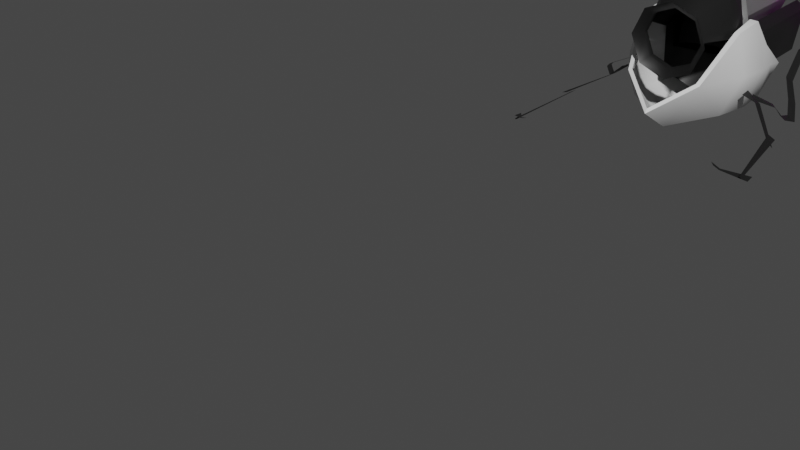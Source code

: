 # Source: v_portalgun.blend  (saved by Blender 3.6.11; exported with 4.5.12 LTS)
import bpy
from mathutils import Matrix  # noqa: F401  (used for matrix-valued properties, if any)

bpy.ops.wm.read_factory_settings(use_empty=True)
scene = bpy.context.scene
scene.name = 'Scene'

# ---- collections
col_collection = bpy.data.collections.new('Collection'); scene.collection.children.link(col_collection)

# ---- images (referenced by path relative to the original .blend; pixels are not part of the script)
import os
ASSET_DIR = os.environ.get("B2B_ASSET_DIR", "")  # directory of the original .blend (textures are referenced by path, not embedded)
HERE = os.path.dirname(os.path.abspath(__file__))  # packed textures are extracted next to this script under _unpacked/

def load_image(name, relpath, width, height, colorspace="sRGB"):
    """Load a texture the original file referenced (path relative to the .blend, or extracted next to this script)."""
    p = next((c for c in (os.path.join(HERE, relpath), os.path.join(ASSET_DIR, relpath)) if relpath and os.path.exists(c)), "")
    if p:
        img = bpy.data.images.load(p, check_existing=True)
        img.name = name
    else:  # same state as the original file: an image datablock whose file is absent (Cycles renders it pink)
        img = bpy.data.images.new(name, width, height)
        img.source = "FILE"
        img.filepath = "//" + (relpath or name)
    img.colorspace_settings.name = colorspace
    return img
img_v_portalgun_png = load_image('v_portalgun.png', 'v_portalgun.png', 1024, 1024, 'sRGB')
img_grav_flare_png = load_image('grav_flare.png', 'grav_flare.png', 1024, 1024, 'sRGB')

# ---- materials (node trees are filled in below, after node groups)
mat_portal_gun_metal = bpy.data.materials.new('portal_gun_metal')
mat_portal_gun_metal.use_transparent_shadow = False
mat_portal_gun_white = bpy.data.materials.new('portal_gun_white')
mat_portal_gun_white.use_transparent_shadow = False
mat_portal_gun_shell = bpy.data.materials.new('portal_gun_shell')
mat_portal_gun_shell.use_transparent_shadow = False
mat_portal_gun_glass = bpy.data.materials.new('portal_gun_glass')
mat_portal_gun_glass.surface_render_method = 'BLENDED'
mat_portal_gun_glass.blend_method = 'BLEND'
mat_portal_gun_flare = bpy.data.materials.new('portal_gun_flare')
mat_portal_gun_flare.surface_render_method = 'BLENDED'
mat_portal_gun_flare.blend_method = 'BLEND'
mat_portal_gun_flare.use_transparent_shadow = False

# ---- material node trees
mat_portal_gun_metal.use_nodes = True; mat_portal_gun_metal.node_tree.nodes.clear()
_N = mat_portal_gun_metal.node_tree.nodes; _L = mat_portal_gun_metal.node_tree.links
n0 = _N.new('ShaderNodeBsdfPrincipled'); n0.name = 'Principled BSDF'; n0.location = (10, 300)
n0.distribution = 'GGX'
n0.subsurface_method = 'BURLEY'
n0.inputs[0].default_value = (0.008076, 0.008076, 0.008076, 1.0)
n0.inputs[3].default_value = 1.45
n0.inputs[27].default_value = (0.0, 0.0, 0.0, 1.0)
n0.inputs[28].default_value = 1.0
n1 = _N.new('ShaderNodeOutputMaterial'); n1.name = 'Material Output'; n1.location = (300, 300)
_L.new(n0.outputs[0], n1.inputs[0])
n1.is_active_output = True
mat_portal_gun_white.use_nodes = True; mat_portal_gun_white.node_tree.nodes.clear()
_N = mat_portal_gun_white.node_tree.nodes; _L = mat_portal_gun_white.node_tree.links
n0 = _N.new('ShaderNodeBsdfPrincipled'); n0.name = 'Principled BSDF'; n0.location = (10, 300)
n0.distribution = 'GGX'
n0.subsurface_method = 'BURLEY'
n0.inputs[3].default_value = 1.45
n0.inputs[27].default_value = (0.0, 0.0, 0.0, 1.0)
n0.inputs[28].default_value = 1.0
n1 = _N.new('ShaderNodeOutputMaterial'); n1.name = 'Material Output'; n1.location = (300, 300)
_L.new(n0.outputs[0], n1.inputs[0])
n1.is_active_output = True
mat_portal_gun_shell.use_nodes = True; mat_portal_gun_shell.node_tree.nodes.clear()
_N = mat_portal_gun_shell.node_tree.nodes; _L = mat_portal_gun_shell.node_tree.links
n0 = _N.new('ShaderNodeBsdfPrincipled'); n0.name = 'Principled BSDF'; n0.location = (477, 311)
n0.distribution = 'GGX'
n0.subsurface_method = 'BURLEY'
n0.inputs[3].default_value = 1.45
n0.inputs[27].default_value = (0.0, 0.0, 0.0, 1.0)
n0.inputs[28].default_value = 1.0
n1 = _N.new('ShaderNodeOutputMaterial'); n1.name = 'Material Output'; n1.location = (767, 311)
n2 = _N.new('ShaderNodeTexImage'); n2.name = 'Image Texture'; n2.location = (187, 291)
n2.image = img_v_portalgun_png
n2.extension = 'EXTEND'
_L.new(n0.outputs[0], n1.inputs[0])
_L.new(n2.outputs[0], n0.inputs[0])
n1.is_active_output = True
mat_portal_gun_glass.use_nodes = True; mat_portal_gun_glass.node_tree.nodes.clear()
_N = mat_portal_gun_glass.node_tree.nodes; _L = mat_portal_gun_glass.node_tree.links
n0 = _N.new('ShaderNodeBsdfPrincipled'); n0.name = 'Principled BSDF'; n0.location = (10, 300)
n0.distribution = 'GGX'
n0.subsurface_method = 'BURLEY'
n0.inputs[0].default_value = (0.214, 0.214, 0.214, 1.0)
n0.inputs[3].default_value = 1.45
n0.inputs[18].default_value = 0.6333
n0.inputs[27].default_value = (0.0, 0.0, 0.0, 1.0)
n0.inputs[28].default_value = 1.0
n1 = _N.new('ShaderNodeOutputMaterial'); n1.name = 'Material Output'; n1.location = (300, 300)
n1.target = 'CYCLES'
n2 = _N.new('ShaderNodeOutputMaterial'); n2.name = 'Material Output.001'; n2.location = (0, 0)
n2.target = 'EEVEE'
n3 = _N.new('ShaderNodeMixShader'); n3.name = 'Mix Shader'; n3.location = (0, 0)
n3.label = 'Disable Shadow'
n3.hide = True
n4 = _N.new('ShaderNodeLightPath'); n4.name = 'Light Path'; n4.location = (0, 0)
n4.hide = True
n5 = _N.new('ShaderNodeBsdfTransparent'); n5.name = 'Transparent BSDF'; n5.location = (0, 0)
n5.hide = True
_L.new(n0.outputs[0], n1.inputs[0])
_L.new(n0.outputs[0], n3.inputs[1])
_L.new(n3.outputs[0], n2.inputs[0])
_L.new(n4.outputs[1], n3.inputs[0])
_L.new(n5.outputs[0], n3.inputs[2])
n1.is_active_output = True
mat_portal_gun_flare.use_nodes = True; mat_portal_gun_flare.node_tree.nodes.clear()
_N = mat_portal_gun_flare.node_tree.nodes; _L = mat_portal_gun_flare.node_tree.links
n0 = _N.new('ShaderNodeBsdfPrincipled'); n0.name = 'Principled BSDF'; n0.location = (10, 300)
n0.distribution = 'GGX'
n0.subsurface_method = 'RANDOM_WALK_SKIN'
n0.inputs[3].default_value = 1.45
n0.inputs[27].default_value = (0.0, 0.0, 0.0, 1.0)
n0.inputs[28].default_value = 1.0
n1 = _N.new('ShaderNodeOutputMaterial'); n1.name = 'Material Output'; n1.location = (300, 300)
n2 = _N.new('ShaderNodeTexImage'); n2.name = 'Image Texture'; n2.location = (-280, -120)
n2.image = img_grav_flare_png
n2.extension = 'EXTEND'
n3 = _N.new('ShaderNodeUVMap'); n3.name = 'UV Map'; n3.location = (-1010, -233)
n4 = _N.new('ShaderNodeSeparateXYZ'); n4.name = 'Separate XYZ'; n4.location = (-830, -169)
n5 = _N.new('ShaderNodeCombineXYZ'); n5.name = 'Combine XYZ'; n5.location = (-474, -188)
n6 = _N.new('ShaderNodeMath'); n6.name = 'Math'; n6.location = (-650, 49)
n6.operation = 'PINGPONG'
n6.inputs[1].default_value = 1.0
n7 = _N.new('ShaderNodeMath'); n7.name = 'Math.001'; n7.location = (-650, -140)
n7.operation = 'PINGPONG'
n7.inputs[1].default_value = 1.0
_L.new(n0.outputs[0], n1.inputs[0])
_L.new(n2.outputs[1], n0.inputs[4])
_L.new(n3.outputs[0], n4.inputs[0])
_L.new(n5.outputs[0], n2.inputs[0])
_L.new(n4.outputs[0], n6.inputs[0])
_L.new(n6.outputs[0], n5.inputs[0])
_L.new(n4.outputs[1], n7.inputs[0])
_L.new(n7.outputs[0], n5.inputs[1])
n1.is_active_output = True

# ---- world
world_world = bpy.data.worlds.new('World'); scene.world = world_world
world_world.use_nodes = True; world_world.node_tree.nodes.clear()
_N = world_world.node_tree.nodes; _L = world_world.node_tree.links
n0 = _N.new('ShaderNodeOutputWorld'); n0.name = 'World Output'; n0.location = (300, 300)
n1 = _N.new('ShaderNodeBackground'); n1.name = 'Background'; n1.location = (10, 300)
n1.inputs[0].default_value = (0.05088, 0.05088, 0.05088, 1.0)
_L.new(n1.outputs[0], n0.inputs[0])
n0.is_active_output = True
world_world.color = (0.05088, 0.05088, 0.05088)
world_world.use_sun_shadow = False
world_world.sun_shadow_jitter_overblur = 0.0

# ---- meshes
me_barrel = bpy.data.meshes.new('barrel')
me_barrel.from_pydata([(1.789e-09, 1.24, 4.096), (1.102e-07, -1.24, 4.096), (0.8769, -0.8769, 4.096), (1.24, 1.992e-07, 4.096), (0.8769, 0.8769, 4.096), (3.549e-09, 2.459, 5.721), (0.0, -3.733, 5.771), (1.95, -3.015, 5.913), (2.209, -0.6319, 5.654), (1.739, 1.739, 5.721), (3.549e-09, 2.459, 7.319), (2.459, 3.599e-07, 7.319), (1.739, 1.739, 7.319), (5.416e-09, 1.588, 8.977), (1.442e-07, -1.588, 8.977), (1.123, -1.123, 8.977), (1.588, 4.192e-07, 8.977), (1.123, 1.123, 8.977), (1.123, 1.123, 9.42), (1.588, 4.386e-07, 9.42), (1.123, -1.123, 9.42), (1.442e-07, -1.588, 9.42), (5.416e-09, 1.588, 9.42), (1.422, 1.422, 9.856), (2.011, 4.609e-07, 9.856), (1.422, -1.422, 9.856), (1.666e-07, -2.011, 9.856), (-9.219e-09, 2.011, 9.856), (1.707, -0.2084, 5.698), (1.908, -3.057, -2.224), (0.0, -3.775, -2.367), (2.167, -0.6739, -2.484), (1.642, -1.597, 5.698), (1.6, -1.639, -2.439), (1.665, -0.2504, -2.439), (0.0, -1.596, 5.698), (0.0, -1.638, -2.439)], [], [(0, 5, 9, 4), (3, 8, 7, 2), (4, 9, 8, 3), (2, 7, 6, 1), (9, 12, 11, 8), (5, 10, 12, 9), (32, 28, 34, 33), (12, 17, 16, 11), (10, 13, 17, 12), (16, 19, 20, 15), (15, 20, 21, 14), (13, 22, 18, 17), (17, 18, 19, 16), (22, 27, 23, 18), (19, 24, 25, 20), (20, 25, 26, 21), (6, 30, 29, 7), (18, 23, 24, 19), (32, 33, 36, 35), (8, 31, 34, 28), (31, 8, 7, 29), (3, 2, 1, 0, 4)])
me_barrel.polygons.foreach_set('use_smooth', [1, 1, 1, 1, 1, 1, 1, 1, 1, 1, 1, 1, 1, 1, 1, 1, 1, 1, 1, 1, 1, 0])
_uv = me_barrel.uv_layers.new(name='UVMap')
_uv.uv.foreach_set('vector', [0.0, 0.0, 0.0, 0.0, 0.0, 0.0, 0.0, 0.0, 0.0, 0.0, 0.0, 0.0, 0.0, 0.0, 0.0, 0.0, 0.0, 0.0, 0.0, 0.0, 0.0, 0.0, 0.0, 0.0, 0.0, 0.0, 0.0, 0.0, 0.0, 0.0, 0.0, 0.0, 0.0, 0.0, 0.0, 0.0, 0.0, 0.0, 0.0, 0.0, 0.0, 0.0, 0.0, 0.0, 0.0, 0.0, 0.0, 0.0, 0.0, 0.0, 0.0, 0.0, 0.0, 0.0, 0.0, 0.0, 0.0, 0.0, 0.0, 0.0, 0.0, 0.0, 0.0, 0.0, 0.0, 0.0, 0.0, 0.0, 0.0, 0.0, 0.0, 0.0, 0.0, 0.0, 0.0, 0.0, 0.0, 0.0, 0.0, 0.0, 0.0, 0.0, 0.0, 0.0, 0.0, 0.0, 0.0, 0.0, 0.0, 0.0, 0.0, 0.0, 0.0, 0.0, 0.0, 0.0, 0.0, 0.0, 0.0, 0.0, 0.0, 0.0, 0.0, 0.0, 0.0, 0.0, 0.0, 0.0, 0.0, 0.0, 0.0, 0.0, 0.0, 0.0, 0.0, 0.0, 0.0, 0.0, 0.0, 0.0, 0.0, 0.0, 0.0, 0.0, 0.0, 0.0, 0.0, 0.0, 0.0, 0.0, 0.0, 0.0, 0.0, 0.0, 0.0, 0.0, 0.0, 0.0, 0.0, 0.0, 0.0, 0.0, 0.0, 0.0, 0.0, 0.0, 0.0, 0.0, 0.0, 0.0, 0.0, 0.0, 0.0, 0.0, 0.0, 0.0, 0.0, 0.0, 0.0, 0.0, 0.0, 0.0, 0.0, 0.0, 0.0, 0.0, 0.0, 0.0, 0.0, 0.0, 0.0, 0.0, 0.0, 0.0, 0.0, 0.0, 0.0, 0.0])
me_barrel.materials.append(mat_portal_gun_metal)
me_barrel.use_remesh_fix_poles = True
me_barrel.use_remesh_preserve_attributes = False
me_barrel.update()
me_bottom_cover_l = bpy.data.meshes.new('bottom_cover_l')
me_bottom_cover_l.from_pydata([(2.779, 7.757, 0.5586), (0.0, 11.25, -4.915), (3.021, 10.85, -2.377), (2.797, 9.359, -1.073), (2.447, 11.31, -3.491), (2.728, 5.833, 0.3819), (1.985, 3.497, -1.925), (0.0, 1.917, -3.378), (0.0, 7.551, -5.466), (0.0, 4.117, -4.745), (3.405, 7.757, -1.915), (2.684, 7.757, -4.078), (3.153, 9.359, -2.057), (2.715, 9.359, -3.962), (3.22, 5.833, -1.812), (2.43, 5.327, -3.915), (0.0, 11.65, -4.152), (1.898, 11.55, -3.091), (2.245, 10.95, -2.232), (2.272, 9.381, -1.02), (2.326, 7.787, 0.5747), (2.439, 5.778, 0.3719), (1.775, 3.527, -1.841), (0.0, 2.079, -3.147)], [], [(13, 8, 1), (8, 13, 11), (1, 4, 13), (4, 2, 12, 13), (11, 13, 12, 10), (2, 3, 12), (3, 0, 10, 12), (11, 10, 14, 15), (5, 14, 10, 0), (5, 6, 14), (14, 6, 15), (6, 7, 9, 15), (9, 8, 11, 15), (17, 4, 1, 16), (18, 2, 4, 17), (19, 3, 2, 18), (20, 0, 3, 19), (21, 5, 0, 20), (22, 6, 5, 21), (23, 7, 6, 22)])
me_bottom_cover_l.polygons.foreach_set('use_smooth', [True] * 20)
_uv = me_bottom_cover_l.uv_layers.new(name='UVMap')
_uv.uv.foreach_set('vector', [0.0, 0.0, 0.0, 0.0, 0.0, 0.0, 0.0, 0.0, 0.0, 0.0, 0.0, 0.0, 0.0, 0.0, 0.0, 0.0, 0.0, 0.0, 0.0, 0.0, 0.0, 0.0, 0.0, 0.0, 0.0, 0.0, 0.0, 0.0, 0.0, 0.0, 0.0, 0.0, 0.0, 0.0, 0.0, 0.0, 0.0, 0.0, 0.0, 0.0, 0.0, 0.0, 0.0, 0.0, 0.0, 0.0, 0.0, 0.0, 0.0, 0.0, 0.0, 0.0, 0.0, 0.0, 0.0, 0.0, 0.0, 0.0, 0.0, 0.0, 0.0, 0.0, 0.0, 0.0, 0.0, 0.0, 0.0, 0.0, 0.0, 0.0, 0.0, 0.0, 0.0, 0.0, 0.0, 0.0, 0.0, 0.0, 0.0, 0.0, 0.0, 0.0, 0.0, 0.0, 0.0, 0.0, 0.0, 0.0, 0.0, 0.0, 0.0, 0.0, 0.0, 0.0, 0.0, 0.0, 0.0, 0.0, 0.0, 0.0, 0.0, 0.0, 0.0, 0.0, 0.0, 0.0, 0.0, 0.0, 0.0, 0.0, 0.0, 0.0, 0.0, 0.0, 0.0, 0.0, 0.0, 0.0, 0.0, 0.0, 0.0, 0.0, 0.0, 0.0, 0.0, 0.0, 0.0, 0.0, 0.0, 0.0, 0.0, 0.0, 0.0, 0.0, 0.0, 0.0, 0.0, 0.0, 0.0, 0.0, 0.0, 0.0, 0.0, 0.0, 0.0, 0.0, 0.0, 0.0])
me_bottom_cover_l.materials.append(mat_portal_gun_white)
me_bottom_cover_l.use_remesh_fix_poles = True
me_bottom_cover_l.use_remesh_preserve_attributes = False
me_bottom_cover_l.update()
me_claw_0 = bpy.data.meshes.new('claw_0')
me_claw_0.from_pydata([(-0.506, -0.491, 0.4345), (0.1506, -0.3854, -0.009657), (-0.7568, -0.1952, 0.5701), (0.08008, 0.1943, -0.07902), (-1.752, -2.514, 2.005), (-2.152, -2.445, 2.497), (-1.632, -1.998, 1.731), (-2.032, -1.968, 2.141), (-2.199, -6.799, 2.33), (-2.237, -6.686, 2.47), (-2.31, -5.757, 2.694), (-2.304, -6.294, 2.751), (-1.63, -7.332, 1.723), (-1.631, -7.458, 1.753), (-1.39, -7.569, 1.29), (-1.476, -7.612, 1.473), (-1.04, 0.1594, 1.218), (-0.1401, -0.1162, 0.3299), (-1.054, 0.6246, 0.9449), (-0.1438, 0.2934, 0.1453), (-1.433, 1.65, 2.284), (-1.145, 1.727, 1.879), (-0.5441, 4.307, 0.5981), (-0.3849, 4.146, 0.4392), (-0.6583, 8.033, -0.1757), (-0.4856, 8.067, -0.3896), (-0.448, 6.03, -0.4425), (-0.6106, 6.076, -0.2572), (-0.8249, 2.819, 1.584), (-1.171, 2.992, 1.802), (-1.24, 1.041, 1.53), (-1.232, 0.6808, 1.959)], [], [(0, 1, 3, 2), (0, 2, 5, 4), (6, 7, 9, 8), (10, 11, 13, 12), (12, 13, 15, 14), (16, 17, 19, 18), (31, 30, 21, 20), (29, 28, 23, 22), (27, 26, 25, 24), (22, 23, 26, 27), (20, 21, 28, 29), (16, 18, 30, 31)])
_uv = me_claw_0.uv_layers.new(name='UVMap')
_uv.uv.foreach_set('vector', [0.0, 0.0, 1.0, 0.0, 1.0, 1.0, 0.0, 1.0, 0.0, 0.0, 0.0, 1.0, 0.0, 1.0, 0.0, 0.0, 0.0, 0.0, 0.0, 1.0, 0.0, 1.0, 0.0, 0.0, 0.0, 0.0, 0.0, 1.0, 0.0, 1.0, 0.0, 0.0, 0.0, 0.0, 0.0, 1.0, 0.0, 1.0, 0.0, 0.0, 0.0, 0.0, 1.0, 0.0, 1.0, 1.0, 0.0, 1.0, 0.0, 0.0, 0.0, 1.0, 0.0, 1.0, 0.0, 0.0, 0.0, 0.0, 0.0, 1.0, 0.0, 1.0, 0.0, 0.0, 0.0, 0.0, 0.0, 1.0, 0.0, 1.0, 0.0, 0.0, 0.0, 0.0, 0.0, 1.0, 0.0, 1.0, 0.0, 0.0, 0.0, 0.0, 0.0, 1.0, 0.0, 1.0, 0.0, 0.0, 0.0, 0.0, 0.0, 1.0, 0.0, 1.0, 0.0, 0.0])
me_claw_0.materials.append(mat_portal_gun_metal)
me_claw_0.use_remesh_fix_poles = True
me_claw_0.use_remesh_preserve_attributes = False
me_claw_0.update()
me_claw_1 = bpy.data.meshes.new('claw_1')
me_claw_1.from_pydata([(-0.506, -0.491, 0.4345), (0.1506, -0.3854, -0.009657), (-0.6311, -0.2416, 0.5886), (0.08008, 0.1943, -0.07902), (-1.752, -2.514, 2.005), (-1.92, -2.437, 2.332), (-1.632, -1.998, 1.731), (-1.905, -1.967, 2.05), (-2.199, -6.799, 2.33), (-2.237, -6.686, 2.47), (-2.31, -5.757, 2.694), (-2.304, -6.294, 2.751), (-1.63, -7.332, 1.723), (-1.631, -7.458, 1.753), (-1.39, -7.569, 1.29), (-1.476, -7.612, 1.473), (-1.146, 0.3192, 1.014), (-0.1401, -0.1162, 0.3299), (-0.8129, 0.7874, 0.9002), (-0.1111, 0.2755, 0.1625), (-1.36, 1.725, 2.199), (-1.027, 1.76, 1.795), (-0.5278, 4.172, 0.5963), (-0.2975, 3.985, 0.2608), (-0.08677, 9.802, -0.4935), (0.08589, 9.836, -0.7074), (-0.2851, 6.03, -0.6849), (-0.5105, 6.099, -0.3438), (-0.7445, 2.777, 1.21), (-1.01, 2.948, 1.55), (-0.9363, 1.108, 1.634), (-1.273, 0.8335, 1.841)], [], [(0, 2, 3, 1), (0, 4, 5, 2), (6, 8, 9, 7), (10, 12, 13, 11), (12, 14, 15, 13), (16, 18, 19, 17), (31, 20, 21, 30), (29, 22, 23, 28), (27, 24, 25, 26), (22, 27, 26, 23), (20, 29, 28, 21), (16, 31, 30, 18)])
_uv = me_claw_1.uv_layers.new(name='UVMap')
_uv.uv.foreach_set('vector', [0.0, 0.0, 0.0, 1.0, 1.0, 1.0, 1.0, 0.0, 0.0, 0.0, 0.0, 0.0, 0.0, 1.0, 0.0, 1.0, 0.0, 0.0, 0.0, 0.0, 0.0, 1.0, 0.0, 1.0, 0.0, 0.0, 0.0, 0.0, 0.0, 1.0, 0.0, 1.0, 0.0, 0.0, 0.0, 0.0, 0.0, 1.0, 0.0, 1.0, 0.0, 0.0, 0.0, 1.0, 1.0, 1.0, 1.0, 0.0, 0.0, 0.0, 0.0, 0.0, 0.0, 1.0, 0.0, 1.0, 0.0, 0.0, 0.0, 0.0, 0.0, 1.0, 0.0, 1.0, 0.0, 0.0, 0.0, 0.0, 0.0, 1.0, 0.0, 1.0, 0.0, 0.0, 0.0, 0.0, 0.0, 1.0, 0.0, 1.0, 0.0, 0.0, 0.0, 0.0, 0.0, 1.0, 0.0, 1.0, 0.0, 0.0, 0.0, 0.0, 0.0, 1.0, 0.0, 1.0])
me_claw_1.materials.append(mat_portal_gun_metal)
me_claw_1.use_remesh_fix_poles = True
me_claw_1.use_remesh_preserve_attributes = False
me_claw_1.update()
me_claw_2 = bpy.data.meshes.new('claw_2')
me_claw_2.from_pydata([(-0.506, -0.491, 0.4345), (0.1506, -0.3854, -0.009657), (-0.6311, -0.2416, 0.5886), (0.08008, 0.1943, -0.07902), (-1.752, -2.514, 2.005), (-1.92, -2.437, 2.332), (-1.632, -1.998, 1.731), (-1.905, -1.967, 2.05), (-2.199, -6.799, 2.33), (-2.237, -6.686, 2.47), (-2.31, -5.757, 2.694), (-2.304, -6.294, 2.751), (-1.63, -7.332, 1.723), (-1.631, -7.458, 1.753), (-1.39, -7.569, 1.29), (-1.476, -7.612, 1.473), (-1.096, 0.2309, 1.09), (-0.1401, -0.1162, 0.3299), (-1.064, 0.5977, 1.011), (-0.1111, 0.2755, 0.1625), (-1.176, 1.708, 1.967), (-0.9866, 1.743, 1.733), (-0.3444, 4.196, 0.328), (-0.1852, 4.034, 0.1691), (-0.2903, 8.388, -0.5884), (-0.1177, 8.422, -0.8022), (-0.09459, 5.964, -0.9009), (-0.2571, 6.009, -0.7156), (-0.8804, 2.622, 1.441), (-1.017, 2.769, 1.573), (-0.8915, 1.116, 1.546), (-1.004, 0.9129, 1.704)], [], [(0, 1, 3, 2), (0, 2, 5, 4), (6, 7, 9, 8), (10, 11, 13, 12), (12, 13, 15, 14), (16, 17, 19, 18), (31, 30, 21, 20), (29, 28, 23, 22), (27, 26, 25, 24), (22, 23, 26, 27), (20, 21, 28, 29), (16, 18, 30, 31)])
_uv = me_claw_2.uv_layers.new(name='UVMap')
_uv.uv.foreach_set('vector', [0.0, 0.0, 1.0, 0.0, 1.0, 1.0, 0.0, 1.0, 0.0, 0.0, 0.0, 1.0, 0.0, 1.0, 0.0, 0.0, 0.0, 0.0, 0.0, 1.0, 0.0, 1.0, 0.0, 0.0, 0.0, 0.0, 0.0, 1.0, 0.0, 1.0, 0.0, 0.0, 0.0, 0.0, 0.0, 1.0, 0.0, 1.0, 0.0, 0.0, 0.0, 0.0, 1.0, 0.0, 1.0, 1.0, 0.0, 1.0, 0.0, 0.0, 0.0, 1.0, 0.0, 1.0, 0.0, 0.0, 0.0, 0.0, 0.0, 1.0, 0.0, 1.0, 0.0, 0.0, 0.0, 0.0, 0.0, 1.0, 0.0, 1.0, 0.0, 0.0, 0.0, 0.0, 0.0, 1.0, 0.0, 1.0, 0.0, 0.0, 0.0, 0.0, 0.0, 1.0, 0.0, 1.0, 0.0, 0.0, 0.0, 0.0, 0.0, 1.0, 0.0, 1.0, 0.0, 0.0])
me_claw_2.materials.append(mat_portal_gun_metal)
me_claw_2.use_remesh_fix_poles = True
me_claw_2.use_remesh_preserve_attributes = False
me_claw_2.update()
me_top_cover = bpy.data.meshes.new('top_cover')
me_top_cover.from_pydata([(3.32, 1.958, -0.7572), (2.316, 11.81, -1.985), (0.0, 0.9198, 2.605), (0.0, 12.83, 0.2096), (3.17, 6.955, -3.288), (0.0, 6.876, 2.893), (2.175, 0.9932, 1.7), (1.528, 12.61, -0.2319), (2.816, 6.908, 1.832), (2.877, 1.411, 0.5868), (2.075, 12.29, -1.031), (3.633, 6.918, -0.1605), (3.518, 3.821, -2.442), (0.0, 3.898, 2.912), (2.622, 3.955, 1.941), (3.489, 4.143, 0.2132), (2.858, 9.241, -3.162), (0.0, 9.834, 1.979), (2.615, 9.892, 1.06), (3.307, 9.676, -0.5757), (0.0, 4.241, 2.905), (0.0, 5.883, 2.913), (0.683, 4.543, 2.776), (0.6747, 5.678, 2.755)], [], [(19, 16, 1, 10), (15, 12, 4, 11), (17, 18, 7, 3), (14, 15, 11, 8), (18, 19, 10, 7), (6, 9, 15, 14), (2, 6, 14, 13), (9, 0, 12, 15), (8, 11, 19, 18), (5, 8, 18, 17), (11, 4, 16, 19), (20, 13, 14, 22), (5, 21, 23, 8), (14, 8, 23, 22)])
me_top_cover.polygons.foreach_set('use_smooth', [True] * 14)
_uv = me_top_cover.uv_layers.new(name='UVMap')
_uv.uv.foreach_set('vector', [-2.269, 3.99, -2.007, 3.45, -3.553, 2.798, -3.842, 2.508, 1.06, 4.21, 1.254, 4.245, -0.6317, 3.826, -0.6094, 4.383, -2.364, 0.01127, -2.399, 3.158, -4.033, 1.85, -4.168, 0.01127, 1.173, 3.167, 1.06, 4.21, -0.6094, 4.383, -0.6038, 3.4, -2.399, 3.158, -2.269, 3.99, -3.842, 2.508, -4.033, 1.85, 2.955, 2.629, 2.704, 3.474, 1.06, 4.21, 1.173, 3.167, 2.999, 0.01127, 2.955, 2.629, 1.173, 3.167, 1.207, 0.01127, 2.704, 3.474, 2.375, 4.007, 1.254, 4.245, 1.06, 4.21, -0.6038, 3.4, -0.6094, 4.383, -2.269, 3.99, -2.399, 3.158, -0.5844, 0.01127, -0.6038, 3.4, -2.399, 3.158, -2.364, 0.01127, -0.6094, 4.383, -0.6317, 3.826, -2.007, 3.45, -2.269, 3.99, 1.001, 0.01127, 1.207, 0.01127, 1.173, 3.167, 0.8194, 0.8331, -0.5844, 0.01127, 0.01286, 0.01127, 0.1367, 0.8232, -0.6038, 3.4, 1.173, 3.167, -0.6038, 3.4, 0.1367, 0.8232, 0.8194, 0.8331])
me_top_cover.materials.append(mat_portal_gun_shell)
me_top_cover.use_remesh_fix_poles = True
me_top_cover.use_remesh_preserve_attributes = False
me_top_cover.update()
me_bottom_cover_r = bpy.data.meshes.new('bottom_cover_r')
me_bottom_cover_r.from_pydata([(-0.04343, 0.1212, 0.008727), (0.0, 0.1759, -0.07679), (-0.0472, 0.1696, -0.03714), (-0.0437, 0.1462, -0.01677), (-0.03824, 0.1767, -0.05455), (-0.04263, 0.09115, 0.005967), (-0.03101, 0.05464, -0.03008), (0.0, 0.02995, -0.05278), (0.0, 0.118, -0.0854), (0.0, 0.06432, -0.07414), (-0.0532, 0.1212, -0.02992), (-0.04194, 0.1212, -0.06371), (-0.04926, 0.1462, -0.03214), (-0.04242, 0.1462, -0.0619), (-0.05032, 0.09115, -0.02831), (-0.03796, 0.08323, -0.06116), (0.0, 0.182, -0.06488), (-0.02965, 0.1804, -0.0483), (-0.03508, 0.1711, -0.03488), (-0.0355, 0.1466, -0.01594), (-0.03634, 0.1217, 0.00898), (-0.03811, 0.09029, 0.005812), (-0.02774, 0.05511, -0.02877), (0.0, 0.03248, -0.04917), (-0.0355, 0.1466, -0.01821), (-0.03634, 0.1217, -0.01821), (-0.03811, 0.09029, -0.01821), (-0.0343, 0.07381, -0.0339)], [], [(13, 1, 8), (8, 11, 13), (1, 13, 4), (4, 13, 12, 2), (11, 10, 12, 13), (2, 12, 3), (3, 12, 10, 0), (11, 15, 14, 10), (5, 0, 10, 14), (5, 14, 6), (14, 15, 6), (6, 15, 9, 7), (9, 15, 11, 8), (17, 16, 1, 4), (18, 17, 4, 2), (19, 18, 2, 3), (20, 19, 3, 0), (21, 20, 0, 5), (22, 21, 5, 6), (23, 22, 6, 7), (21, 22, 27, 26), (20, 21, 26, 25), (19, 20, 25, 24)])
me_bottom_cover_r.polygons.foreach_set('use_smooth', [True] * 23)
_uv = me_bottom_cover_r.uv_layers.new(name='UVMap')
_uv.uv.foreach_set('vector', [0.0, 0.0, 0.0, 0.0, 0.0, 0.0, 0.0, 0.0, 0.0, 0.0, 0.0, 0.0, 0.0, 0.0, 0.0, 0.0, 0.0, 0.0, 0.0, 0.0, 0.0, 0.0, 0.0, 0.0, 0.0, 0.0, 0.0, 0.0, 0.0, 0.0, 0.0, 0.0, 0.0, 0.0, 0.0, 0.0, 0.0, 0.0, 0.0, 0.0, 0.0, 0.0, 0.0, 0.0, 0.0, 0.0, 0.0, 0.0, 0.0, 0.0, 0.0, 0.0, 0.0, 0.0, 0.0, 0.0, 0.0, 0.0, 0.0, 0.0, 0.0, 0.0, 0.0, 0.0, 0.0, 0.0, 0.0, 0.0, 0.0, 0.0, 0.0, 0.0, 0.0, 0.0, 0.0, 0.0, 0.0, 0.0, 0.0, 0.0, 0.0, 0.0, 0.0, 0.0, 0.0, 0.0, 0.0, 0.0, 0.0, 0.0, 0.0, 0.0, 0.0, 0.0, 0.0, 0.0, 0.0, 0.0, 0.0, 0.0, 0.0, 0.0, 0.0, 0.0, 0.0, 0.0, 0.0, 0.0, 0.0, 0.0, 0.0, 0.0, 0.0, 0.0, 0.0, 0.0, 0.0, 0.0, 0.0, 0.0, 0.0, 0.0, 0.0, 0.0, 0.0, 0.0, 0.0, 0.0, 0.0, 0.0, 0.0, 0.0, 0.0, 0.0, 0.0, 0.0, 0.0, 0.0, 0.0, 0.0, 0.0, 0.0, 0.0, 0.0, 0.0, 0.0, 0.0, 0.0, 0.0, 0.0, 0.0, 0.0, 0.0, 0.0, 0.0, 0.0, 0.0, 0.0, 0.0, 0.0, 0.0, 0.0, 0.0, 0.0, 0.0, 0.0, 0.0, 0.0, 0.0, 0.0, 0.0, 0.0])
me_bottom_cover_r.materials.append(mat_portal_gun_white)
me_bottom_cover_r.use_remesh_fix_poles = True
me_bottom_cover_r.use_remesh_preserve_attributes = False
me_bottom_cover_r.update()
me_barrel_001 = bpy.data.meshes.new('barrel.001')
me_barrel_001.from_pydata([(0.8769, -0.8769, -2.235), (1.24, -7.752e-08, -2.235), (1.102e-07, -1.24, 4.096), (0.8769, -0.8769, 4.096), (1.24, 1.992e-07, 4.096), (0.0, -1.24, -2.271)], [], [(1, 4, 3, 0), (2, 5, 0, 3)])
me_barrel_001.polygons.foreach_set('use_smooth', [True] * 2)
_uv = me_barrel_001.uv_layers.new(name='UVMap')
_uv.uv.foreach_set('vector', [0.0, 0.0, 0.0, 0.0, 0.0, 0.0, 0.0, 0.0, 0.0, 0.0, 0.0, 0.0, 0.0, 0.0, 0.0, 0.0])
me_barrel_001.materials.append(mat_portal_gun_glass)
me_barrel_001.use_remesh_fix_poles = True
me_barrel_001.use_remesh_preserve_attributes = False
me_barrel_001.update()
me_barrel_002 = bpy.data.meshes.new('barrel.002')
me_barrel_002.from_pydata([(0.0, 1.24, -2.235), (1.24, -7.752e-08, -2.235), (0.8769, 0.8769, -2.235), (1.789e-09, 1.24, 4.096), (1.24, 1.992e-07, 4.096), (0.8769, 0.8769, 4.096)], [], [(2, 5, 4, 1), (0, 3, 5, 2)])
me_barrel_002.polygons.foreach_set('use_smooth', [True] * 2)
_uv = me_barrel_002.uv_layers.new(name='UVMap')
_uv.uv.foreach_set('vector', [0.0, 0.0, 0.0, 0.0, 0.0, 0.0, 0.0, 0.0, 0.0, 0.0, 0.0, 0.0, 0.0, 0.0, 0.0, 0.0])
me_barrel_002.materials.append(mat_portal_gun_glass)
me_barrel_002.use_remesh_fix_poles = True
me_barrel_002.use_remesh_preserve_attributes = False
me_barrel_002.update()
me_plane = bpy.data.meshes.new('Plane')
me_plane.from_pydata([(-0.02597, -0.02597, -1.58e-09), (0.02597, -0.02597, 4.168e-10), (-0.02597, 0.02597, -4.168e-10), (0.02597, 0.02597, 1.58e-09)], [], [(0, 1, 3, 2)])
_uv = me_plane.uv_layers.new(name='UVMap')
_uv.uv.foreach_set('vector', [0.0, -1.0, 2.0, -1.0, 2.0, 1.0, 0.0, 1.0])
me_plane.materials.append(mat_portal_gun_flare)
me_plane.update()
me_plane_001 = bpy.data.meshes.new('Plane.001')
me_plane_001.from_pydata([(-0.01016, -0.01016, -8.153e-10), (0.01016, -0.01016, -2.681e-11), (-0.01016, 0.002258, -3.007e-10), (0.01016, 0.002258, 4.878e-10)], [], [(0, 1, 3, 2)])
_uv = me_plane_001.uv_layers.new(name='UVMap')
_uv.uv.foreach_set('vector', [0.0, -1.0, 2.0, -1.0, 2.0, 0.2223, 0.0, 0.2223])
me_plane_001.materials.append(mat_portal_gun_flare)
me_plane_001.update()
me_top_cover_001 = bpy.data.meshes.new('top_cover.001')
me_top_cover_001.from_pydata([(0.0, 4.241, 2.905), (0.0, 5.883, 2.913), (0.0, 4.241, 2.596), (0.683, 4.543, 2.776), (0.6747, 5.678, 2.755), (0.0, 5.883, 2.596), (0.683, 4.543, 2.596), (0.6628, 5.695, 2.596)], [(1, 4), (1, 5)], [(3, 4, 7, 6), (2, 6, 7, 5), (3, 6, 2, 0)])
me_top_cover_001.polygons.foreach_set('use_smooth', [True] * 3)
_uv = me_top_cover_001.uv_layers.new(name='UVMap')
_uv.uv.foreach_set('vector', [0.2015, 0.1674, 0.2015, 0.1674, 0.2015, 0.1674, 0.2015, 0.1674, 0.8532, 0.007699, 0.7293, 0.5693, 0.2556, 0.5527, 0.1781, 0.007699, 0.2806, 0.3503, 0.2806, 0.3503, 0.2806, 0.3503, 0.2806, 0.3503])
me_top_cover_001.materials.append(mat_portal_gun_shell)
me_top_cover_001.use_remesh_fix_poles = True
me_top_cover_001.use_remesh_preserve_attributes = False
me_top_cover_001.update()
arm_armature = bpy.data.armatures.new('Armature')  # bones are not reproduced

# ---- objects
ob_sort_group_2_barrel = bpy.data.objects.new('sort-group 2 barrel', me_barrel)
ob_sort_group_5_bottom_cover_l = bpy.data.objects.new('sort-group 5 bottom_cover_l ', me_bottom_cover_l)
ob_sort_group_3_claw_0 = bpy.data.objects.new('sort-group 3 claw_0', me_claw_0)
ob_sort_group_4_claw_1 = bpy.data.objects.new('sort-group 4 claw_1 ', me_claw_1)
ob_sort_group_0_claw_2 = bpy.data.objects.new('sort-group 0 claw_2', me_claw_2)
ob_sort_group_10_top_cover = bpy.data.objects.new('sort-group 10 top_cover', me_top_cover)
ob_sort_group_1_bottom_cover_r = bpy.data.objects.new('sort-group 1 bottom_cover_r ', me_bottom_cover_r)
ob_sort_group_6_glass_tube_bottom = bpy.data.objects.new('sort-group 6 glass tube bottom', me_barrel_001)
ob_sort_group_8_glass_tube_top = bpy.data.objects.new('sort-group 8 glass tube top', me_barrel_002)
ob_sort_group_7_inside_flare = bpy.data.objects.new('sort-group 7 inside_flare', me_plane)
ob_sort_group_11_inside_flare = bpy.data.objects.new('sort-group 11 inside_flare', me_plane_001)
ob_sort_group_9_top_hole = bpy.data.objects.new('sort-group 9 top_hole', me_top_cover_001)
ob_armature = bpy.data.objects.new('Armature', arm_armature)

# ---- transforms, parenting, visibility, modifiers, constraints
ob_sort_group_2_barrel.parent = ob_armature
ob_sort_group_2_barrel.location = (0.0, 0.0, 0.0)
ob_sort_group_2_barrel.rotation_euler = (1.571, 0.0, 0.0)
ob_sort_group_2_barrel.scale = (0.01562, 0.01562, 0.01562)
_vg = ob_sort_group_2_barrel.vertex_groups.new(name='Cover')
_vg = ob_sort_group_2_barrel.vertex_groups.new(name='Body')
_vg.add([0, 1, 2, 3, 4, 5, 6, 7, 8, 9, 10, 11, 12, 13, 14, 15, 16, 17, 18, 19, 20, 21, 22, 23, 24, 25, 26, 27, 28, 29, 30, 31, 32, 33, 34, 35, 36], 1.0, 'REPLACE')
_vg = ob_sort_group_2_barrel.vertex_groups.new(name='Arm 0 Base')
_vg = ob_sort_group_2_barrel.vertex_groups.new(name='Arm 0 End')
_vg = ob_sort_group_2_barrel.vertex_groups.new(name='Arm 1 Base')
_vg = ob_sort_group_2_barrel.vertex_groups.new(name='Arm 1 End')
_vg = ob_sort_group_2_barrel.vertex_groups.new(name='Arm 2 Base')
_vg = ob_sort_group_2_barrel.vertex_groups.new(name='Arm 2 End')
_m = ob_sort_group_2_barrel.modifiers.new('Mirror', 'MIRROR')
_m.use_clip = True
_m = ob_sort_group_2_barrel.modifiers.new('EdgeSplit', 'EDGE_SPLIT')
_m.split_angle = 0.747
_m = ob_sort_group_2_barrel.modifiers.new('Armature', 'ARMATURE')
_m.object = ob_armature
ob_sort_group_5_bottom_cover_l.parent = ob_armature
ob_sort_group_5_bottom_cover_l.location = (0.0, -0.2088, 0.0)
ob_sort_group_5_bottom_cover_l.scale = (0.01562, 0.01562, 0.01562)
_vg = ob_sort_group_5_bottom_cover_l.vertex_groups.new(name='Cover')
_vg = ob_sort_group_5_bottom_cover_l.vertex_groups.new(name='Body')
_vg.add([0, 1, 2, 3, 4, 5, 6, 7, 8, 9, 10, 11, 12, 13, 14, 15, 16, 17, 18, 19, 20, 21, 22, 23], 1.0, 'REPLACE')
_vg = ob_sort_group_5_bottom_cover_l.vertex_groups.new(name='Arm 0 Base')
_vg = ob_sort_group_5_bottom_cover_l.vertex_groups.new(name='Arm 0 End')
_vg = ob_sort_group_5_bottom_cover_l.vertex_groups.new(name='Arm 1 Base')
_vg = ob_sort_group_5_bottom_cover_l.vertex_groups.new(name='Arm 1 End')
_vg = ob_sort_group_5_bottom_cover_l.vertex_groups.new(name='Arm 2 Base')
_vg = ob_sort_group_5_bottom_cover_l.vertex_groups.new(name='Arm 2 End')
_m = ob_sort_group_5_bottom_cover_l.modifiers.new('EdgeSplit', 'EDGE_SPLIT')
_m.split_angle = 0.8203
_m = ob_sort_group_5_bottom_cover_l.modifiers.new('Armature', 'ARMATURE')
_m.object = ob_armature
ob_sort_group_3_claw_0.parent = ob_armature
ob_sort_group_3_claw_0.location = (-0.0217, -0.1081, 0.03283)
ob_sort_group_3_claw_0.scale = (0.01562, 0.01562, 0.01562)
_vg = ob_sort_group_3_claw_0.vertex_groups.new(name='Cover')
_vg = ob_sort_group_3_claw_0.vertex_groups.new(name='Body')
_vg.add([16, 17, 18, 19, 20, 21, 22, 23, 24, 25, 26, 27, 28, 29, 30, 31], 1.0, 'REPLACE')
_vg = ob_sort_group_3_claw_0.vertex_groups.new(name='Arm 0 Base')
_vg.add([0, 1, 2, 3, 4, 5], 1.0, 'REPLACE')
_vg = ob_sort_group_3_claw_0.vertex_groups.new(name='Arm 0 End')
_vg.add([6, 7, 8, 9, 10, 11, 12, 13, 14, 15], 1.0, 'REPLACE')
_vg = ob_sort_group_3_claw_0.vertex_groups.new(name='Arm 1 Base')
_vg = ob_sort_group_3_claw_0.vertex_groups.new(name='Arm 1 End')
_vg = ob_sort_group_3_claw_0.vertex_groups.new(name='Arm 2 Base')
_vg = ob_sort_group_3_claw_0.vertex_groups.new(name='Arm 2 End')
_m = ob_sort_group_3_claw_0.modifiers.new('Armature', 'ARMATURE')
_m.object = ob_armature
ob_sort_group_4_claw_1.parent = ob_armature
ob_sort_group_4_claw_1.location = (0.05196, -0.1081, -0.04312)
ob_sort_group_4_claw_1.rotation_euler = (-2.766e-07, 2.808, -4.662e-08)
ob_sort_group_4_claw_1.scale = (0.01562, 0.01562, 0.01562)
_vg = ob_sort_group_4_claw_1.vertex_groups.new(name='Cover')
_vg = ob_sort_group_4_claw_1.vertex_groups.new(name='Body')
_vg.add([16, 17, 18, 19, 20, 21, 22, 23, 24, 25, 26, 27, 28, 29, 30, 31], 1.0, 'REPLACE')
_vg = ob_sort_group_4_claw_1.vertex_groups.new(name='Arm 0 Base')
_vg = ob_sort_group_4_claw_1.vertex_groups.new(name='Arm 0 End')
_vg = ob_sort_group_4_claw_1.vertex_groups.new(name='Arm 1 Base')
_vg = ob_sort_group_4_claw_1.vertex_groups.new(name='Arm 1 End')
_vg = ob_sort_group_4_claw_1.vertex_groups.new(name='Arm 2 Base')
_vg.add([0, 1, 2, 3, 4, 5], 1.0, 'REPLACE')
_vg = ob_sort_group_4_claw_1.vertex_groups.new(name='Arm 2 End')
_vg.add([6, 7, 8, 9, 10, 11, 12, 13, 14, 15], 1.0, 'REPLACE')
_m = ob_sort_group_4_claw_1.modifiers.new('Armature', 'ARMATURE')
_m.object = ob_armature
ob_sort_group_0_claw_2.parent = ob_armature
ob_sort_group_0_claw_2.location = (-0.05467, -0.1081, -0.04365)
ob_sort_group_0_claw_2.rotation_euler = (6.454e-07, -1.398, -7.681e-07)
ob_sort_group_0_claw_2.scale = (0.01562, 0.01562, 0.01562)
_vg = ob_sort_group_0_claw_2.vertex_groups.new(name='Cover')
_vg = ob_sort_group_0_claw_2.vertex_groups.new(name='Body')
_vg.add([16, 17, 18, 19, 20, 21, 22, 23, 24, 25, 26, 27, 28, 29, 30, 31], 1.0, 'REPLACE')
_vg = ob_sort_group_0_claw_2.vertex_groups.new(name='Arm 0 Base')
_vg = ob_sort_group_0_claw_2.vertex_groups.new(name='Arm 0 End')
_vg = ob_sort_group_0_claw_2.vertex_groups.new(name='Arm 1 End')
_vg.add([6, 7, 8, 9, 10, 11, 12, 13, 14, 15], 1.0, 'REPLACE')
_vg = ob_sort_group_0_claw_2.vertex_groups.new(name='Arm 1 Base')
_vg.add([0, 1, 2, 3, 4, 5], 1.0, 'REPLACE')
_vg = ob_sort_group_0_claw_2.vertex_groups.new(name='Arm 2 Base')
_vg = ob_sort_group_0_claw_2.vertex_groups.new(name='Arm 2 End')
_m = ob_sort_group_0_claw_2.modifiers.new('Armature', 'ARMATURE')
_m.object = ob_armature
ob_sort_group_10_top_cover.parent = ob_armature
ob_sort_group_10_top_cover.location = (0.0, 0.0, 0.0)
ob_sort_group_10_top_cover.scale = (0.01562, 0.01562, 0.01562)
_vg = ob_sort_group_10_top_cover.vertex_groups.new(name='Cover')
_vg.add([0, 1, 2, 3, 4, 5, 6, 7, 8, 9, 10, 11, 12, 13, 14, 15, 16, 17, 18, 19, 20, 21, 22, 23], 1.0, 'REPLACE')
_vg = ob_sort_group_10_top_cover.vertex_groups.new(name='Body')
_vg = ob_sort_group_10_top_cover.vertex_groups.new(name='Arm 0 Base')
_vg = ob_sort_group_10_top_cover.vertex_groups.new(name='Arm 0 End')
_vg = ob_sort_group_10_top_cover.vertex_groups.new(name='Arm 1 Base')
_vg = ob_sort_group_10_top_cover.vertex_groups.new(name='Arm 1 End')
_vg = ob_sort_group_10_top_cover.vertex_groups.new(name='Arm 2 Base')
_vg = ob_sort_group_10_top_cover.vertex_groups.new(name='Arm 2 End')
_m = ob_sort_group_10_top_cover.modifiers.new('Mirror', 'MIRROR')
_m.use_clip = True
_m = ob_sort_group_10_top_cover.modifiers.new('EdgeSplit', 'EDGE_SPLIT')
_m.split_angle = 0.8919
_m = ob_sort_group_10_top_cover.modifiers.new('Armature', 'ARMATURE')
_m.object = ob_armature
ob_sort_group_1_bottom_cover_r.parent = ob_armature
ob_sort_group_1_bottom_cover_r.location = (0.0, -0.2088, 0.0)
_vg = ob_sort_group_1_bottom_cover_r.vertex_groups.new(name='Cover')
_vg = ob_sort_group_1_bottom_cover_r.vertex_groups.new(name='Body')
_vg.add([0, 1, 2, 3, 4, 5, 6, 7, 8, 9, 10, 11, 12, 13, 14, 15, 16, 17, 18, 19, 20, 21, 22, 23, 24, 25, 26, 27], 1.0, 'REPLACE')
_vg = ob_sort_group_1_bottom_cover_r.vertex_groups.new(name='Arm 0 Base')
_vg = ob_sort_group_1_bottom_cover_r.vertex_groups.new(name='Arm 0 End')
_vg = ob_sort_group_1_bottom_cover_r.vertex_groups.new(name='Arm 1 Base')
_vg = ob_sort_group_1_bottom_cover_r.vertex_groups.new(name='Arm 1 End')
_vg = ob_sort_group_1_bottom_cover_r.vertex_groups.new(name='Arm 2 Base')
_vg = ob_sort_group_1_bottom_cover_r.vertex_groups.new(name='Arm 2 End')
_m = ob_sort_group_1_bottom_cover_r.modifiers.new('EdgeSplit', 'EDGE_SPLIT')
_m.split_angle = 0.8203
_m = ob_sort_group_1_bottom_cover_r.modifiers.new('Armature', 'ARMATURE')
_m.object = ob_armature
ob_sort_group_6_glass_tube_bottom.parent = ob_armature
ob_sort_group_6_glass_tube_bottom.location = (0.0, 0.0, 0.0)
ob_sort_group_6_glass_tube_bottom.rotation_euler = (1.571, 0.0, 0.0)
ob_sort_group_6_glass_tube_bottom.scale = (0.01562, 0.01562, 0.01562)
ob_sort_group_6_glass_tube_bottom.visible_shadow = False
_vg = ob_sort_group_6_glass_tube_bottom.vertex_groups.new(name='Cover')
_vg = ob_sort_group_6_glass_tube_bottom.vertex_groups.new(name='Body')
_vg.add([0, 1, 2, 3, 4, 5], 1.0, 'REPLACE')
_vg = ob_sort_group_6_glass_tube_bottom.vertex_groups.new(name='Arm 0 Base')
_vg = ob_sort_group_6_glass_tube_bottom.vertex_groups.new(name='Arm 0 End')
_vg = ob_sort_group_6_glass_tube_bottom.vertex_groups.new(name='Arm 1 Base')
_vg = ob_sort_group_6_glass_tube_bottom.vertex_groups.new(name='Arm 1 End')
_vg = ob_sort_group_6_glass_tube_bottom.vertex_groups.new(name='Arm 2 Base')
_vg = ob_sort_group_6_glass_tube_bottom.vertex_groups.new(name='Arm 2 End')
_m = ob_sort_group_6_glass_tube_bottom.modifiers.new('Mirror', 'MIRROR')
_m.use_clip = True
_m = ob_sort_group_6_glass_tube_bottom.modifiers.new('Armature', 'ARMATURE')
_m.object = ob_armature
ob_sort_group_8_glass_tube_top.parent = ob_armature
ob_sort_group_8_glass_tube_top.location = (0.0, 0.0, 0.0)
ob_sort_group_8_glass_tube_top.rotation_euler = (1.571, 0.0, 0.0)
ob_sort_group_8_glass_tube_top.scale = (0.01562, 0.01562, 0.01562)
ob_sort_group_8_glass_tube_top.visible_shadow = False
_vg = ob_sort_group_8_glass_tube_top.vertex_groups.new(name='Cover')
_vg = ob_sort_group_8_glass_tube_top.vertex_groups.new(name='Body')
_vg.add([0, 1, 2, 3, 4, 5], 1.0, 'REPLACE')
_vg = ob_sort_group_8_glass_tube_top.vertex_groups.new(name='Arm 0 Base')
_vg = ob_sort_group_8_glass_tube_top.vertex_groups.new(name='Arm 0 End')
_vg = ob_sort_group_8_glass_tube_top.vertex_groups.new(name='Arm 1 Base')
_vg = ob_sort_group_8_glass_tube_top.vertex_groups.new(name='Arm 1 End')
_vg = ob_sort_group_8_glass_tube_top.vertex_groups.new(name='Arm 2 Base')
_vg = ob_sort_group_8_glass_tube_top.vertex_groups.new(name='Arm 2 End')
_m = ob_sort_group_8_glass_tube_top.modifiers.new('Mirror', 'MIRROR')
_m.use_clip = True
_m = ob_sort_group_8_glass_tube_top.modifiers.new('Armature', 'ARMATURE')
_m.object = ob_armature
ob_sort_group_7_inside_flare.parent = ob_armature
ob_sort_group_7_inside_flare.location = (0.0, -0.05122, 0.0)
ob_sort_group_7_inside_flare.rotation_euler = (-1.893, 1.213e-07, 2.769)
_vg = ob_sort_group_7_inside_flare.vertex_groups.new(name='Cover')
_vg = ob_sort_group_7_inside_flare.vertex_groups.new(name='Body')
_vg.add([0, 1, 2, 3], 1.0, 'REPLACE')
_vg = ob_sort_group_7_inside_flare.vertex_groups.new(name='Arm 0 Base')
_vg = ob_sort_group_7_inside_flare.vertex_groups.new(name='Arm 0 End')
_vg = ob_sort_group_7_inside_flare.vertex_groups.new(name='Arm 1 Base')
_vg = ob_sort_group_7_inside_flare.vertex_groups.new(name='Arm 1 End')
_vg = ob_sort_group_7_inside_flare.vertex_groups.new(name='Arm 2 Base')
_vg = ob_sort_group_7_inside_flare.vertex_groups.new(name='Arm 2 End')
_m = ob_sort_group_7_inside_flare.modifiers.new('Armature', 'ARMATURE')
_m.object = ob_armature
ob_sort_group_11_inside_flare.parent = ob_armature
ob_sort_group_11_inside_flare.location = (0.0, 0.07956, 0.04263)
ob_sort_group_11_inside_flare.rotation_euler = (-1.893, 1.213e-07, 2.769)
_vg = ob_sort_group_11_inside_flare.vertex_groups.new(name='Cover')
_vg.add([0, 1, 2, 3], 1.0, 'REPLACE')
_vg = ob_sort_group_11_inside_flare.vertex_groups.new(name='Body')
_vg = ob_sort_group_11_inside_flare.vertex_groups.new(name='Arm 0 Base')
_vg = ob_sort_group_11_inside_flare.vertex_groups.new(name='Arm 0 End')
_vg = ob_sort_group_11_inside_flare.vertex_groups.new(name='Arm 1 Base')
_vg = ob_sort_group_11_inside_flare.vertex_groups.new(name='Arm 1 End')
_vg = ob_sort_group_11_inside_flare.vertex_groups.new(name='Arm 2 Base')
_vg = ob_sort_group_11_inside_flare.vertex_groups.new(name='Arm 2 End')
_m = ob_sort_group_11_inside_flare.modifiers.new('Armature', 'ARMATURE')
_m.object = ob_armature
ob_sort_group_9_top_hole.parent = ob_armature
ob_sort_group_9_top_hole.location = (0.0, 0.0, 0.0)
ob_sort_group_9_top_hole.scale = (0.01562, 0.01562, 0.01562)
_vg = ob_sort_group_9_top_hole.vertex_groups.new(name='Cover')
_vg.add([0, 1, 2, 3, 4, 5, 6, 7], 1.0, 'REPLACE')
_vg = ob_sort_group_9_top_hole.vertex_groups.new(name='Body')
_vg = ob_sort_group_9_top_hole.vertex_groups.new(name='Arm 0 Base')
_vg = ob_sort_group_9_top_hole.vertex_groups.new(name='Arm 0 End')
_vg = ob_sort_group_9_top_hole.vertex_groups.new(name='Arm 1 Base')
_vg = ob_sort_group_9_top_hole.vertex_groups.new(name='Arm 1 End')
_vg = ob_sort_group_9_top_hole.vertex_groups.new(name='Arm 2 Base')
_vg = ob_sort_group_9_top_hole.vertex_groups.new(name='Arm 2 End')
_m = ob_sort_group_9_top_hole.modifiers.new('Mirror', 'MIRROR')
_m.use_clip = True
_m = ob_sort_group_9_top_hole.modifiers.new('EdgeSplit', 'EDGE_SPLIT')
_m.split_angle = 0.8919
_m = ob_sort_group_9_top_hole.modifiers.new('Armature', 'ARMATURE')
_m.object = ob_armature
ob_armature.location = (0.0, 0.0, 0.0)

# ---- collection membership
col_collection.objects.link(ob_sort_group_2_barrel)
col_collection.objects.link(ob_sort_group_5_bottom_cover_l)
col_collection.objects.link(ob_sort_group_3_claw_0)
col_collection.objects.link(ob_sort_group_4_claw_1)
col_collection.objects.link(ob_sort_group_0_claw_2)
col_collection.objects.link(ob_sort_group_10_top_cover)
col_collection.objects.link(ob_sort_group_1_bottom_cover_r)
col_collection.objects.link(ob_sort_group_6_glass_tube_bottom)
col_collection.objects.link(ob_sort_group_8_glass_tube_top)
col_collection.objects.link(ob_sort_group_7_inside_flare)
col_collection.objects.link(ob_sort_group_11_inside_flare)
col_collection.objects.link(ob_sort_group_9_top_hole)
col_collection.objects.link(ob_armature)

# ---- scene / render settings (as saved in the file)
scene.frame_start = 1; scene.frame_end = 250; scene.frame_set(0)
scene.render.engine = 'BLENDER_EEVEE_NEXT'
scene.cycles.use_denoising = False
scene.cycles.samples = 128
scene.cycles.sampling_pattern = 'TABULATED_SOBOL'
scene.cycles.use_adaptive_sampling = False
scene.cycles.use_light_tree = False
scene.view_settings.view_transform = 'Filmic'
bpy.context.view_layer.update()

# ---- added for rendering (the .blend has no active camera and no usable light): camera, sun
cam_auto = bpy.data.cameras.new('AutoCamera')
cam_auto.lens = 50.0
cam_auto.sensor_width = 36.0
cam_auto.clip_end = 1000.0
ob_auto_camera = bpy.data.objects.new('AutoCamera', cam_auto)
scene.collection.objects.link(ob_auto_camera)
ob_auto_camera.location = (0.373345, -0.925995, 0.265797)
ob_auto_camera.rotation_euler = (1.09748, -7.21219e-08, 0.694738)
scene.camera = ob_auto_camera
light_auto_sun = bpy.data.lights.new('AutoSun', 'SUN')
light_auto_sun.energy = 3.0
light_auto_sun.angle = 0.0523599
ob_auto_sun = bpy.data.objects.new('AutoSun', light_auto_sun)
scene.collection.objects.link(ob_auto_sun)
ob_auto_sun.rotation_euler = (0.872665, 0.174533, 0.523599)
bpy.context.view_layer.update()
